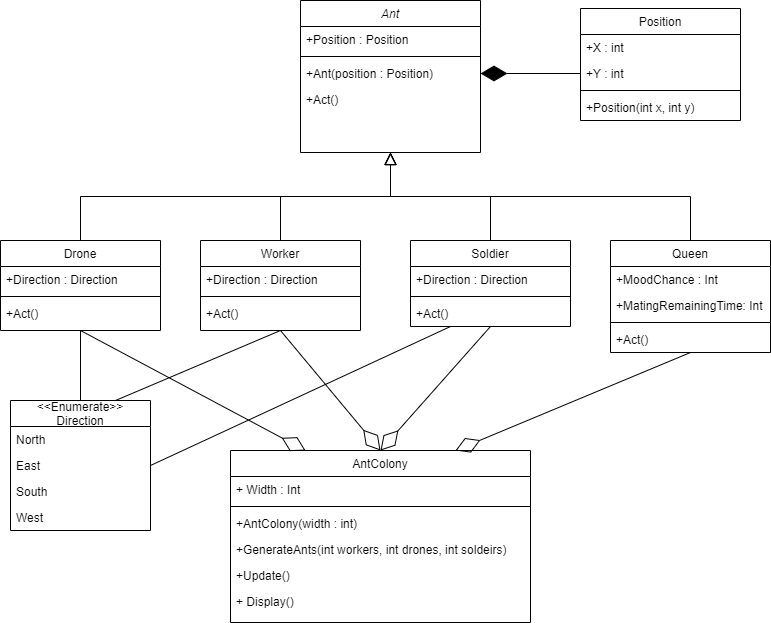

The diagram above was exported from draw.io. Its source (the exported page's mxGraphModel, read from the mxfile embedded in the PNG):
<mxGraphModel dx="2105" dy="521" grid="1" gridSize="10" guides="1" tooltips="1" connect="1" arrows="1" fold="1" page="1" pageScale="1" pageWidth="827" pageHeight="1169" math="0" shadow="0">
  <root>
    <mxCell id="WIyWlLk6GJQsqaUBKTNV-0" />
    <mxCell id="WIyWlLk6GJQsqaUBKTNV-1" parent="WIyWlLk6GJQsqaUBKTNV-0" />
    <mxCell id="zkfFHV4jXpPFQw0GAbJ--0" value="Ant" style="swimlane;fontStyle=2;align=center;verticalAlign=top;childLayout=stackLayout;horizontal=1;startSize=26;horizontalStack=0;resizeParent=1;resizeLast=0;collapsible=1;marginBottom=0;rounded=0;shadow=0;strokeWidth=1;" parent="WIyWlLk6GJQsqaUBKTNV-1" vertex="1">
      <mxGeometry x="220" y="120" width="180" height="152" as="geometry">
        <mxRectangle x="230" y="140" width="160" height="26" as="alternateBounds" />
      </mxGeometry>
    </mxCell>
    <mxCell id="zkfFHV4jXpPFQw0GAbJ--1" value="+Position : Position" style="text;align=left;verticalAlign=top;spacingLeft=4;spacingRight=4;overflow=hidden;rotatable=0;points=[[0,0.5],[1,0.5]];portConstraint=eastwest;" parent="zkfFHV4jXpPFQw0GAbJ--0" vertex="1">
      <mxGeometry y="26" width="180" height="26" as="geometry" />
    </mxCell>
    <mxCell id="zkfFHV4jXpPFQw0GAbJ--4" value="" style="line;html=1;strokeWidth=1;align=left;verticalAlign=middle;spacingTop=-1;spacingLeft=3;spacingRight=3;rotatable=0;labelPosition=right;points=[];portConstraint=eastwest;" parent="zkfFHV4jXpPFQw0GAbJ--0" vertex="1">
      <mxGeometry y="52" width="180" height="8" as="geometry" />
    </mxCell>
    <mxCell id="wibR7kxEnfrCNT4MdiZD-12" value="+Ant(position : Position)" style="text;align=left;verticalAlign=top;spacingLeft=4;spacingRight=4;overflow=hidden;rotatable=0;points=[[0,0.5],[1,0.5]];portConstraint=eastwest;" vertex="1" parent="zkfFHV4jXpPFQw0GAbJ--0">
      <mxGeometry y="60" width="180" height="26" as="geometry" />
    </mxCell>
    <mxCell id="wibR7kxEnfrCNT4MdiZD-17" value="+Act()" style="text;align=left;verticalAlign=top;spacingLeft=4;spacingRight=4;overflow=hidden;rotatable=0;points=[[0,0.5],[1,0.5]];portConstraint=eastwest;" vertex="1" parent="zkfFHV4jXpPFQw0GAbJ--0">
      <mxGeometry y="86" width="180" height="26" as="geometry" />
    </mxCell>
    <mxCell id="zkfFHV4jXpPFQw0GAbJ--6" value="Worker" style="swimlane;fontStyle=0;align=center;verticalAlign=top;childLayout=stackLayout;horizontal=1;startSize=26;horizontalStack=0;resizeParent=1;resizeLast=0;collapsible=1;marginBottom=0;rounded=0;shadow=0;strokeWidth=1;" vertex="1" parent="WIyWlLk6GJQsqaUBKTNV-1">
      <mxGeometry x="120" y="360" width="160" height="90" as="geometry">
        <mxRectangle x="130" y="380" width="160" height="26" as="alternateBounds" />
      </mxGeometry>
    </mxCell>
    <mxCell id="zkfFHV4jXpPFQw0GAbJ--7" value="+Direction : Direction" style="text;align=left;verticalAlign=top;spacingLeft=4;spacingRight=4;overflow=hidden;rotatable=0;points=[[0,0.5],[1,0.5]];portConstraint=eastwest;" vertex="1" parent="zkfFHV4jXpPFQw0GAbJ--6">
      <mxGeometry y="26" width="160" height="26" as="geometry" />
    </mxCell>
    <mxCell id="zkfFHV4jXpPFQw0GAbJ--9" value="" style="line;html=1;strokeWidth=1;align=left;verticalAlign=middle;spacingTop=-1;spacingLeft=3;spacingRight=3;rotatable=0;labelPosition=right;points=[];portConstraint=eastwest;" vertex="1" parent="zkfFHV4jXpPFQw0GAbJ--6">
      <mxGeometry y="52" width="160" height="8" as="geometry" />
    </mxCell>
    <mxCell id="wibR7kxEnfrCNT4MdiZD-14" value="+Act()" style="text;align=left;verticalAlign=top;spacingLeft=4;spacingRight=4;overflow=hidden;rotatable=0;points=[[0,0.5],[1,0.5]];portConstraint=eastwest;" vertex="1" parent="zkfFHV4jXpPFQw0GAbJ--6">
      <mxGeometry y="60" width="160" height="26" as="geometry" />
    </mxCell>
    <mxCell id="zkfFHV4jXpPFQw0GAbJ--12" value="" style="endArrow=block;endSize=10;endFill=0;shadow=0;strokeWidth=1;rounded=0;edgeStyle=elbowEdgeStyle;elbow=vertical;" parent="WIyWlLk6GJQsqaUBKTNV-1" source="zkfFHV4jXpPFQw0GAbJ--6" target="zkfFHV4jXpPFQw0GAbJ--0" edge="1">
      <mxGeometry width="160" relative="1" as="geometry">
        <mxPoint x="200" y="203" as="sourcePoint" />
        <mxPoint x="200" y="203" as="targetPoint" />
      </mxGeometry>
    </mxCell>
    <mxCell id="zkfFHV4jXpPFQw0GAbJ--13" value="Soldier" style="swimlane;fontStyle=0;align=center;verticalAlign=top;childLayout=stackLayout;horizontal=1;startSize=26;horizontalStack=0;resizeParent=1;resizeLast=0;collapsible=1;marginBottom=0;rounded=0;shadow=0;strokeWidth=1;" parent="WIyWlLk6GJQsqaUBKTNV-1" vertex="1">
      <mxGeometry x="330" y="360" width="160" height="86" as="geometry">
        <mxRectangle x="340" y="380" width="170" height="26" as="alternateBounds" />
      </mxGeometry>
    </mxCell>
    <mxCell id="zkfFHV4jXpPFQw0GAbJ--14" value="+Direction : Direction" style="text;align=left;verticalAlign=top;spacingLeft=4;spacingRight=4;overflow=hidden;rotatable=0;points=[[0,0.5],[1,0.5]];portConstraint=eastwest;" parent="zkfFHV4jXpPFQw0GAbJ--13" vertex="1">
      <mxGeometry y="26" width="160" height="26" as="geometry" />
    </mxCell>
    <mxCell id="zkfFHV4jXpPFQw0GAbJ--15" value="" style="line;html=1;strokeWidth=1;align=left;verticalAlign=middle;spacingTop=-1;spacingLeft=3;spacingRight=3;rotatable=0;labelPosition=right;points=[];portConstraint=eastwest;" parent="zkfFHV4jXpPFQw0GAbJ--13" vertex="1">
      <mxGeometry y="52" width="160" height="8" as="geometry" />
    </mxCell>
    <mxCell id="wibR7kxEnfrCNT4MdiZD-15" value="+Act()" style="text;align=left;verticalAlign=top;spacingLeft=4;spacingRight=4;overflow=hidden;rotatable=0;points=[[0,0.5],[1,0.5]];portConstraint=eastwest;" vertex="1" parent="zkfFHV4jXpPFQw0GAbJ--13">
      <mxGeometry y="60" width="160" height="26" as="geometry" />
    </mxCell>
    <mxCell id="zkfFHV4jXpPFQw0GAbJ--16" value="" style="endArrow=block;endSize=10;endFill=0;shadow=0;strokeWidth=1;rounded=0;edgeStyle=elbowEdgeStyle;elbow=vertical;" parent="WIyWlLk6GJQsqaUBKTNV-1" source="zkfFHV4jXpPFQw0GAbJ--13" target="zkfFHV4jXpPFQw0GAbJ--0" edge="1">
      <mxGeometry width="160" relative="1" as="geometry">
        <mxPoint x="210" y="373" as="sourcePoint" />
        <mxPoint x="310" y="271" as="targetPoint" />
      </mxGeometry>
    </mxCell>
    <mxCell id="zkfFHV4jXpPFQw0GAbJ--17" value="AntColony" style="swimlane;fontStyle=0;align=center;verticalAlign=top;childLayout=stackLayout;horizontal=1;startSize=26;horizontalStack=0;resizeParent=1;resizeLast=0;collapsible=1;marginBottom=0;rounded=0;shadow=0;strokeWidth=1;" parent="WIyWlLk6GJQsqaUBKTNV-1" vertex="1">
      <mxGeometry x="150" y="570" width="300" height="172" as="geometry">
        <mxRectangle x="550" y="140" width="160" height="26" as="alternateBounds" />
      </mxGeometry>
    </mxCell>
    <mxCell id="zkfFHV4jXpPFQw0GAbJ--22" value="+ Width : Int" style="text;align=left;verticalAlign=top;spacingLeft=4;spacingRight=4;overflow=hidden;rotatable=0;points=[[0,0.5],[1,0.5]];portConstraint=eastwest;rounded=0;shadow=0;html=0;" parent="zkfFHV4jXpPFQw0GAbJ--17" vertex="1">
      <mxGeometry y="26" width="300" height="26" as="geometry" />
    </mxCell>
    <mxCell id="zkfFHV4jXpPFQw0GAbJ--23" value="" style="line;html=1;strokeWidth=1;align=left;verticalAlign=middle;spacingTop=-1;spacingLeft=3;spacingRight=3;rotatable=0;labelPosition=right;points=[];portConstraint=eastwest;" parent="zkfFHV4jXpPFQw0GAbJ--17" vertex="1">
      <mxGeometry y="52" width="300" height="8" as="geometry" />
    </mxCell>
    <mxCell id="zkfFHV4jXpPFQw0GAbJ--25" value="+AntColony(width : int)" style="text;align=left;verticalAlign=top;spacingLeft=4;spacingRight=4;overflow=hidden;rotatable=0;points=[[0,0.5],[1,0.5]];portConstraint=eastwest;" parent="zkfFHV4jXpPFQw0GAbJ--17" vertex="1">
      <mxGeometry y="60" width="300" height="26" as="geometry" />
    </mxCell>
    <mxCell id="yOm3RrkD0EH849Rgczch-5" value="+GenerateAnts(int workers, int drones, int soldeirs)&#10;" style="text;align=left;verticalAlign=top;spacingLeft=4;spacingRight=4;overflow=hidden;rotatable=0;points=[[0,0.5],[1,0.5]];portConstraint=eastwest;" vertex="1" parent="zkfFHV4jXpPFQw0GAbJ--17">
      <mxGeometry y="86" width="300" height="26" as="geometry" />
    </mxCell>
    <mxCell id="yOm3RrkD0EH849Rgczch-7" value="+Update()" style="text;align=left;verticalAlign=top;spacingLeft=4;spacingRight=4;overflow=hidden;rotatable=0;points=[[0,0.5],[1,0.5]];portConstraint=eastwest;" vertex="1" parent="zkfFHV4jXpPFQw0GAbJ--17">
      <mxGeometry y="112" width="300" height="26" as="geometry" />
    </mxCell>
    <mxCell id="yOm3RrkD0EH849Rgczch-8" value="+ Display()" style="text;align=left;verticalAlign=top;spacingLeft=4;spacingRight=4;overflow=hidden;rotatable=0;points=[[0,0.5],[1,0.5]];portConstraint=eastwest;" vertex="1" parent="zkfFHV4jXpPFQw0GAbJ--17">
      <mxGeometry y="138" width="300" height="26" as="geometry" />
    </mxCell>
    <mxCell id="wibR7kxEnfrCNT4MdiZD-0" value="Drone" style="swimlane;fontStyle=0;align=center;verticalAlign=top;childLayout=stackLayout;horizontal=1;startSize=26;horizontalStack=0;resizeParent=1;resizeLast=0;collapsible=1;marginBottom=0;rounded=0;shadow=0;strokeWidth=1;" vertex="1" parent="WIyWlLk6GJQsqaUBKTNV-1">
      <mxGeometry x="-80" y="360" width="160" height="90" as="geometry">
        <mxRectangle x="340" y="380" width="170" height="26" as="alternateBounds" />
      </mxGeometry>
    </mxCell>
    <mxCell id="wibR7kxEnfrCNT4MdiZD-1" value="+Direction : Direction" style="text;align=left;verticalAlign=top;spacingLeft=4;spacingRight=4;overflow=hidden;rotatable=0;points=[[0,0.5],[1,0.5]];portConstraint=eastwest;" vertex="1" parent="wibR7kxEnfrCNT4MdiZD-0">
      <mxGeometry y="26" width="160" height="26" as="geometry" />
    </mxCell>
    <mxCell id="wibR7kxEnfrCNT4MdiZD-2" value="" style="line;html=1;strokeWidth=1;align=left;verticalAlign=middle;spacingTop=-1;spacingLeft=3;spacingRight=3;rotatable=0;labelPosition=right;points=[];portConstraint=eastwest;" vertex="1" parent="wibR7kxEnfrCNT4MdiZD-0">
      <mxGeometry y="52" width="160" height="8" as="geometry" />
    </mxCell>
    <mxCell id="wibR7kxEnfrCNT4MdiZD-13" value="+Act()" style="text;align=left;verticalAlign=top;spacingLeft=4;spacingRight=4;overflow=hidden;rotatable=0;points=[[0,0.5],[1,0.5]];portConstraint=eastwest;" vertex="1" parent="wibR7kxEnfrCNT4MdiZD-0">
      <mxGeometry y="60" width="160" height="26" as="geometry" />
    </mxCell>
    <mxCell id="wibR7kxEnfrCNT4MdiZD-3" value="Queen" style="swimlane;fontStyle=0;align=center;verticalAlign=top;childLayout=stackLayout;horizontal=1;startSize=26;horizontalStack=0;resizeParent=1;resizeLast=0;collapsible=1;marginBottom=0;rounded=0;shadow=0;strokeWidth=1;" vertex="1" parent="WIyWlLk6GJQsqaUBKTNV-1">
      <mxGeometry x="530" y="360" width="160" height="112" as="geometry">
        <mxRectangle x="340" y="380" width="170" height="26" as="alternateBounds" />
      </mxGeometry>
    </mxCell>
    <mxCell id="wibR7kxEnfrCNT4MdiZD-16" value="+MoodChance : Int" style="text;align=left;verticalAlign=top;spacingLeft=4;spacingRight=4;overflow=hidden;rotatable=0;points=[[0,0.5],[1,0.5]];portConstraint=eastwest;" vertex="1" parent="wibR7kxEnfrCNT4MdiZD-3">
      <mxGeometry y="26" width="160" height="26" as="geometry" />
    </mxCell>
    <mxCell id="wibR7kxEnfrCNT4MdiZD-35" value="+MatingRemainingTime: Int" style="text;align=left;verticalAlign=top;spacingLeft=4;spacingRight=4;overflow=hidden;rotatable=0;points=[[0,0.5],[1,0.5]];portConstraint=eastwest;" vertex="1" parent="wibR7kxEnfrCNT4MdiZD-3">
      <mxGeometry y="52" width="160" height="26" as="geometry" />
    </mxCell>
    <mxCell id="yOm3RrkD0EH849Rgczch-17" value="" style="line;html=1;strokeWidth=1;align=left;verticalAlign=middle;spacingTop=-1;spacingLeft=3;spacingRight=3;rotatable=0;labelPosition=right;points=[];portConstraint=eastwest;" vertex="1" parent="wibR7kxEnfrCNT4MdiZD-3">
      <mxGeometry y="78" width="160" height="8" as="geometry" />
    </mxCell>
    <mxCell id="yOm3RrkD0EH849Rgczch-16" value="+Act()" style="text;align=left;verticalAlign=top;spacingLeft=4;spacingRight=4;overflow=hidden;rotatable=0;points=[[0,0.5],[1,0.5]];portConstraint=eastwest;" vertex="1" parent="wibR7kxEnfrCNT4MdiZD-3">
      <mxGeometry y="86" width="160" height="26" as="geometry" />
    </mxCell>
    <mxCell id="wibR7kxEnfrCNT4MdiZD-10" value="" style="endArrow=block;endSize=10;endFill=0;shadow=0;strokeWidth=1;rounded=0;edgeStyle=elbowEdgeStyle;elbow=vertical;exitX=0.5;exitY=0;exitDx=0;exitDy=0;entryX=0.5;entryY=1;entryDx=0;entryDy=0;" edge="1" parent="WIyWlLk6GJQsqaUBKTNV-1" source="wibR7kxEnfrCNT4MdiZD-3" target="zkfFHV4jXpPFQw0GAbJ--0">
      <mxGeometry width="160" relative="1" as="geometry">
        <mxPoint x="450" y="360" as="sourcePoint" />
        <mxPoint x="340" y="257.99999999999994" as="targetPoint" />
      </mxGeometry>
    </mxCell>
    <mxCell id="wibR7kxEnfrCNT4MdiZD-11" value="" style="endArrow=block;endSize=10;endFill=0;shadow=0;strokeWidth=1;rounded=0;edgeStyle=elbowEdgeStyle;elbow=vertical;exitX=0.5;exitY=0;exitDx=0;exitDy=0;entryX=0.5;entryY=1;entryDx=0;entryDy=0;" edge="1" parent="WIyWlLk6GJQsqaUBKTNV-1" source="wibR7kxEnfrCNT4MdiZD-0" target="zkfFHV4jXpPFQw0GAbJ--0">
      <mxGeometry width="160" relative="1" as="geometry">
        <mxPoint x="110" y="360" as="sourcePoint" />
        <mxPoint x="300" y="300" as="targetPoint" />
      </mxGeometry>
    </mxCell>
    <mxCell id="wibR7kxEnfrCNT4MdiZD-18" value="Position" style="swimlane;fontStyle=0;align=center;verticalAlign=top;childLayout=stackLayout;horizontal=1;startSize=26;horizontalStack=0;resizeParent=1;resizeLast=0;collapsible=1;marginBottom=0;rounded=0;shadow=0;strokeWidth=1;" vertex="1" parent="WIyWlLk6GJQsqaUBKTNV-1">
      <mxGeometry x="500" y="128" width="160" height="112" as="geometry">
        <mxRectangle x="340" y="380" width="170" height="26" as="alternateBounds" />
      </mxGeometry>
    </mxCell>
    <mxCell id="wibR7kxEnfrCNT4MdiZD-19" value="+X : int" style="text;align=left;verticalAlign=top;spacingLeft=4;spacingRight=4;overflow=hidden;rotatable=0;points=[[0,0.5],[1,0.5]];portConstraint=eastwest;" vertex="1" parent="wibR7kxEnfrCNT4MdiZD-18">
      <mxGeometry y="26" width="160" height="26" as="geometry" />
    </mxCell>
    <mxCell id="wibR7kxEnfrCNT4MdiZD-22" value="+Y : int" style="text;align=left;verticalAlign=top;spacingLeft=4;spacingRight=4;overflow=hidden;rotatable=0;points=[[0,0.5],[1,0.5]];portConstraint=eastwest;" vertex="1" parent="wibR7kxEnfrCNT4MdiZD-18">
      <mxGeometry y="52" width="160" height="26" as="geometry" />
    </mxCell>
    <mxCell id="wibR7kxEnfrCNT4MdiZD-20" value="" style="line;html=1;strokeWidth=1;align=left;verticalAlign=middle;spacingTop=-1;spacingLeft=3;spacingRight=3;rotatable=0;labelPosition=right;points=[];portConstraint=eastwest;" vertex="1" parent="wibR7kxEnfrCNT4MdiZD-18">
      <mxGeometry y="78" width="160" height="8" as="geometry" />
    </mxCell>
    <mxCell id="wibR7kxEnfrCNT4MdiZD-21" value="+Position(int x, int y)" style="text;align=left;verticalAlign=top;spacingLeft=4;spacingRight=4;overflow=hidden;rotatable=0;points=[[0,0.5],[1,0.5]];portConstraint=eastwest;" vertex="1" parent="wibR7kxEnfrCNT4MdiZD-18">
      <mxGeometry y="86" width="160" height="26" as="geometry" />
    </mxCell>
    <mxCell id="wibR7kxEnfrCNT4MdiZD-23" value="" style="endArrow=diamondThin;endFill=1;endSize=24;html=1;rounded=0;entryX=1;entryY=0.5;entryDx=0;entryDy=0;exitX=0;exitY=0.5;exitDx=0;exitDy=0;" edge="1" parent="WIyWlLk6GJQsqaUBKTNV-1" source="wibR7kxEnfrCNT4MdiZD-22" target="wibR7kxEnfrCNT4MdiZD-12">
      <mxGeometry width="160" relative="1" as="geometry">
        <mxPoint x="430" y="272" as="sourcePoint" />
        <mxPoint x="590" y="272" as="targetPoint" />
      </mxGeometry>
    </mxCell>
    <mxCell id="wibR7kxEnfrCNT4MdiZD-26" value="" style="endArrow=diamondThin;endFill=0;endSize=24;html=1;rounded=0;entryX=0.25;entryY=0;entryDx=0;entryDy=0;exitX=0.5;exitY=1;exitDx=0;exitDy=0;" edge="1" parent="WIyWlLk6GJQsqaUBKTNV-1" source="wibR7kxEnfrCNT4MdiZD-0" target="zkfFHV4jXpPFQw0GAbJ--17">
      <mxGeometry width="160" relative="1" as="geometry">
        <mxPoint x="220" y="450" as="sourcePoint" />
        <mxPoint x="380" y="450" as="targetPoint" />
      </mxGeometry>
    </mxCell>
    <mxCell id="wibR7kxEnfrCNT4MdiZD-27" value="" style="endArrow=diamondThin;endFill=0;endSize=24;html=1;rounded=0;entryX=0.75;entryY=0;entryDx=0;entryDy=0;exitX=0.5;exitY=1;exitDx=0;exitDy=0;" edge="1" parent="WIyWlLk6GJQsqaUBKTNV-1" source="wibR7kxEnfrCNT4MdiZD-3" target="zkfFHV4jXpPFQw0GAbJ--17">
      <mxGeometry width="160" relative="1" as="geometry">
        <mxPoint x="610" y="450" as="sourcePoint" />
        <mxPoint x="340" y="460" as="targetPoint" />
      </mxGeometry>
    </mxCell>
    <mxCell id="wibR7kxEnfrCNT4MdiZD-28" value="" style="endArrow=diamondThin;endFill=0;endSize=24;html=1;rounded=0;entryX=0.5;entryY=0;entryDx=0;entryDy=0;exitX=0.5;exitY=1;exitDx=0;exitDy=0;" edge="1" parent="WIyWlLk6GJQsqaUBKTNV-1" source="zkfFHV4jXpPFQw0GAbJ--6" target="zkfFHV4jXpPFQw0GAbJ--17">
      <mxGeometry width="160" relative="1" as="geometry">
        <mxPoint x="230" y="490" as="sourcePoint" />
        <mxPoint x="390" y="490" as="targetPoint" />
      </mxGeometry>
    </mxCell>
    <mxCell id="wibR7kxEnfrCNT4MdiZD-29" value="" style="endArrow=diamondThin;endFill=0;endSize=24;html=1;rounded=0;exitX=0.5;exitY=1;exitDx=0;exitDy=0;" edge="1" parent="WIyWlLk6GJQsqaUBKTNV-1" source="zkfFHV4jXpPFQw0GAbJ--13">
      <mxGeometry width="160" relative="1" as="geometry">
        <mxPoint x="400" y="460" as="sourcePoint" />
        <mxPoint x="300" y="570" as="targetPoint" />
      </mxGeometry>
    </mxCell>
    <mxCell id="wibR7kxEnfrCNT4MdiZD-30" value="&lt;&lt;Enumerate&gt;&gt;&#10;Direction" style="swimlane;fontStyle=0;childLayout=stackLayout;horizontal=1;startSize=26;fillColor=none;horizontalStack=0;resizeParent=1;resizeParentMax=0;resizeLast=0;collapsible=1;marginBottom=0;" vertex="1" parent="WIyWlLk6GJQsqaUBKTNV-1">
      <mxGeometry x="-70" y="520" width="140" height="130" as="geometry" />
    </mxCell>
    <mxCell id="wibR7kxEnfrCNT4MdiZD-31" value="North" style="text;strokeColor=none;fillColor=none;align=left;verticalAlign=top;spacingLeft=4;spacingRight=4;overflow=hidden;rotatable=0;points=[[0,0.5],[1,0.5]];portConstraint=eastwest;" vertex="1" parent="wibR7kxEnfrCNT4MdiZD-30">
      <mxGeometry y="26" width="140" height="26" as="geometry" />
    </mxCell>
    <mxCell id="wibR7kxEnfrCNT4MdiZD-32" value="East" style="text;strokeColor=none;fillColor=none;align=left;verticalAlign=top;spacingLeft=4;spacingRight=4;overflow=hidden;rotatable=0;points=[[0,0.5],[1,0.5]];portConstraint=eastwest;" vertex="1" parent="wibR7kxEnfrCNT4MdiZD-30">
      <mxGeometry y="52" width="140" height="26" as="geometry" />
    </mxCell>
    <mxCell id="wibR7kxEnfrCNT4MdiZD-33" value="South" style="text;strokeColor=none;fillColor=none;align=left;verticalAlign=top;spacingLeft=4;spacingRight=4;overflow=hidden;rotatable=0;points=[[0,0.5],[1,0.5]];portConstraint=eastwest;" vertex="1" parent="wibR7kxEnfrCNT4MdiZD-30">
      <mxGeometry y="78" width="140" height="26" as="geometry" />
    </mxCell>
    <mxCell id="wibR7kxEnfrCNT4MdiZD-34" value="West" style="text;strokeColor=none;fillColor=none;align=left;verticalAlign=top;spacingLeft=4;spacingRight=4;overflow=hidden;rotatable=0;points=[[0,0.5],[1,0.5]];portConstraint=eastwest;" vertex="1" parent="wibR7kxEnfrCNT4MdiZD-30">
      <mxGeometry y="104" width="140" height="26" as="geometry" />
    </mxCell>
    <mxCell id="iXjA3U3VFpznLCbNZz24-1" value="" style="endArrow=none;html=1;rounded=0;exitX=1;exitY=0.5;exitDx=0;exitDy=0;entryX=0.25;entryY=1;entryDx=0;entryDy=0;" edge="1" parent="WIyWlLk6GJQsqaUBKTNV-1" source="wibR7kxEnfrCNT4MdiZD-32" target="zkfFHV4jXpPFQw0GAbJ--13">
      <mxGeometry width="50" height="50" relative="1" as="geometry">
        <mxPoint x="70" y="200" as="sourcePoint" />
        <mxPoint x="350" y="470" as="targetPoint" />
      </mxGeometry>
    </mxCell>
    <mxCell id="wibR7kxEnfrCNT4MdiZD-36" value="" style="endArrow=none;html=1;rounded=0;exitX=0.5;exitY=0;exitDx=0;exitDy=0;" edge="1" parent="WIyWlLk6GJQsqaUBKTNV-1" source="wibR7kxEnfrCNT4MdiZD-30">
      <mxGeometry width="50" height="50" relative="1" as="geometry">
        <mxPoint x="80" y="595" as="sourcePoint" />
        <mxPoint y="450" as="targetPoint" />
      </mxGeometry>
    </mxCell>
    <mxCell id="wibR7kxEnfrCNT4MdiZD-37" value="" style="endArrow=none;html=1;rounded=0;exitX=0.75;exitY=0;exitDx=0;exitDy=0;entryX=0.5;entryY=1;entryDx=0;entryDy=0;" edge="1" parent="WIyWlLk6GJQsqaUBKTNV-1" source="wibR7kxEnfrCNT4MdiZD-30" target="zkfFHV4jXpPFQw0GAbJ--6">
      <mxGeometry width="50" height="50" relative="1" as="geometry">
        <mxPoint x="10" y="529.9999999999999" as="sourcePoint" />
        <mxPoint x="10" y="459.9999999999999" as="targetPoint" />
      </mxGeometry>
    </mxCell>
  </root>
</mxGraphModel>